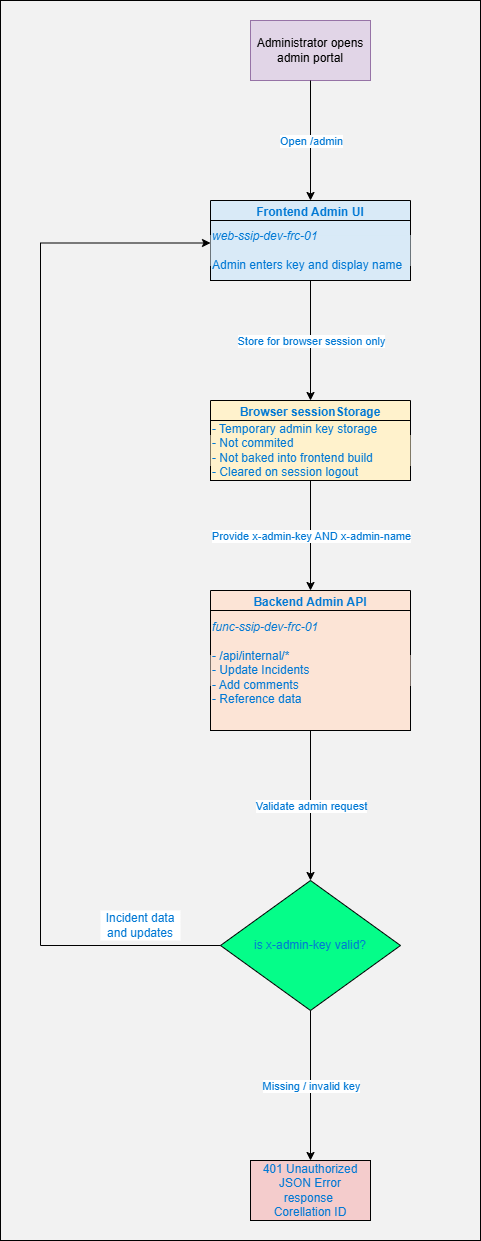

The diagram above was exported from draw.io. Its source (the exported page's mxGraphModel, read from the mxfile embedded in the PNG):
<mxGraphModel dx="1758" dy="975" grid="1" gridSize="10" guides="1" tooltips="1" connect="1" arrows="1" fold="1" page="1" pageScale="1" pageWidth="5000" pageHeight="5000" math="0" shadow="0">
  <root>
    <mxCell id="0" />
    <mxCell id="1" parent="0" />
    <mxCell id="y60kA2g8NP81LW-VYNaz-151" parent="1" style="rounded=0;whiteSpace=wrap;html=1;fillColor=light-dark(#f2f2f2, #ededed);" value="" vertex="1">
      <mxGeometry height="1240" width="480" x="370" y="1760" as="geometry" />
    </mxCell>
    <mxCell id="y60kA2g8NP81LW-VYNaz-100" parent="1" style="rounded=0;whiteSpace=wrap;html=1;fillColor=#e1d5e7;strokeColor=#9673a6;" value="&lt;font style=&quot;&quot;&gt;Administrator opens admin portal&lt;/font&gt;" vertex="1">
      <mxGeometry height="60" width="120" x="620" y="1780" as="geometry" />
    </mxCell>
    <mxCell id="y60kA2g8NP81LW-VYNaz-105" parent="1" style="swimlane;whiteSpace=wrap;html=1;fontColor=#0078D4;fillColor=light-dark(#d9eaf7, #ededed);" value="&lt;font style=&quot;&quot;&gt;Frontend Admin UI&lt;/font&gt;" vertex="1">
      <mxGeometry height="80" width="200" x="580" y="1960" as="geometry">
        <mxRectangle height="30" width="140" x="660" y="2320" as="alternateBounds" />
      </mxGeometry>
    </mxCell>
    <mxCell id="y60kA2g8NP81LW-VYNaz-106" parent="y60kA2g8NP81LW-VYNaz-105" style="whiteSpace=wrap;html=1;fontColor=#0078D4;fillColor=light-dark(#d9eaf7, #ededed);" value="" vertex="1">
      <mxGeometry height="60" width="200" y="20" as="geometry" />
    </mxCell>
    <mxCell id="y60kA2g8NP81LW-VYNaz-107" parent="y60kA2g8NP81LW-VYNaz-105" style="text;html=1;whiteSpace=wrap;strokeColor=none;fillColor=light-dark(#d9eaf7, #ededed);align=left;verticalAlign=middle;rounded=0;fontColor=#0078D4;" value="&lt;i&gt;&lt;font style=&quot;&quot;&gt;web-ssip-dev-frc-01&lt;/font&gt;&lt;/i&gt;&lt;div&gt;&lt;font style=&quot;&quot;&gt;&lt;br&gt;&lt;/font&gt;&lt;div&gt;&lt;font style=&quot;&quot;&gt;Admin enters key and display name&lt;/font&gt;&lt;/div&gt;&lt;/div&gt;" vertex="1">
      <mxGeometry height="30" width="200" y="35" as="geometry" />
    </mxCell>
    <mxCell id="y60kA2g8NP81LW-VYNaz-108" parent="1" style="swimlane;whiteSpace=wrap;html=1;fontColor=#0078D4;fillColor=light-dark(#fff2cc, #ededed);" value="&lt;font style=&quot;&quot;&gt;Browser sessionStorage&lt;/font&gt;" vertex="1">
      <mxGeometry height="80" width="200" x="580" y="2160" as="geometry">
        <mxRectangle height="30" width="140" x="660" y="2320" as="alternateBounds" />
      </mxGeometry>
    </mxCell>
    <mxCell id="y60kA2g8NP81LW-VYNaz-109" parent="y60kA2g8NP81LW-VYNaz-108" style="whiteSpace=wrap;html=1;fontColor=#0078D4;fillColor=light-dark(#fff2cc, #ededed);" value="" vertex="1">
      <mxGeometry height="60" width="200" y="20" as="geometry" />
    </mxCell>
    <mxCell id="y60kA2g8NP81LW-VYNaz-110" parent="y60kA2g8NP81LW-VYNaz-108" style="text;html=1;whiteSpace=wrap;strokeColor=none;fillColor=light-dark(#fff2cc, #ededed);align=left;verticalAlign=middle;rounded=0;fontColor=#0078D4;" value="&lt;font&gt;- Temporary admin key storage&lt;/font&gt;&lt;div&gt;&lt;font&gt;- Not commited&lt;/font&gt;&lt;/div&gt;&lt;div&gt;&lt;font&gt;- Not baked into frontend build&lt;/font&gt;&lt;/div&gt;&lt;div&gt;&lt;font&gt;- Cleared on session logout&amp;nbsp;&amp;nbsp;&lt;/font&gt;&lt;/div&gt;" vertex="1">
      <mxGeometry height="30" width="200" y="35" as="geometry" />
    </mxCell>
    <mxCell id="y60kA2g8NP81LW-VYNaz-111" parent="1" style="swimlane;whiteSpace=wrap;html=1;fontColor=#0078D4;fillColor=light-dark(#fce4d6, #ededed);" value="&lt;font style=&quot;&quot;&gt;Backend Admin API&lt;/font&gt;" vertex="1">
      <mxGeometry height="140" width="200" x="580" y="2350" as="geometry">
        <mxRectangle height="30" width="140" x="660" y="2320" as="alternateBounds" />
      </mxGeometry>
    </mxCell>
    <mxCell id="y60kA2g8NP81LW-VYNaz-112" parent="y60kA2g8NP81LW-VYNaz-111" style="whiteSpace=wrap;html=1;fontColor=#0078D4;fillColor=light-dark(#fce4d6, #ededed);" value="" vertex="1">
      <mxGeometry height="120" width="200" y="20" as="geometry" />
    </mxCell>
    <mxCell id="y60kA2g8NP81LW-VYNaz-113" parent="y60kA2g8NP81LW-VYNaz-111" style="text;html=1;whiteSpace=wrap;strokeColor=none;fillColor=light-dark(#fce4d6, #ededed);align=left;verticalAlign=middle;rounded=0;fontColor=#0078D4;" value="&lt;font style=&quot;&quot;&gt;&lt;i style=&quot;&quot;&gt;func-ssip-dev-frc-01&lt;/i&gt;&lt;/font&gt;&lt;div&gt;&lt;font style=&quot;&quot;&gt;&lt;br&gt;&lt;/font&gt;&lt;/div&gt;&lt;div&gt;&lt;font style=&quot;&quot;&gt;- /api/internal/*&lt;/font&gt;&lt;/div&gt;&lt;div&gt;&lt;font style=&quot;&quot;&gt;- Update Incidents&lt;/font&gt;&lt;/div&gt;&lt;div&gt;&lt;font style=&quot;&quot;&gt;- Add comments&lt;/font&gt;&lt;/div&gt;&lt;div&gt;&lt;font style=&quot;&quot;&gt;- Reference data&lt;/font&gt;&lt;/div&gt;&lt;div&gt;&lt;div&gt;&lt;font&gt;&lt;br&gt;&lt;/font&gt;&lt;/div&gt;&lt;/div&gt;" vertex="1">
      <mxGeometry height="30" width="200" y="65" as="geometry" />
    </mxCell>
    <mxCell id="y60kA2g8NP81LW-VYNaz-148" edge="1" parent="1" source="y60kA2g8NP81LW-VYNaz-114" style="edgeStyle=orthogonalEdgeStyle;rounded=0;orthogonalLoop=1;jettySize=auto;html=1;exitX=0;exitY=0.5;exitDx=0;exitDy=0;entryX=0;entryY=0.25;entryDx=0;entryDy=0;fontColor=#0078D4;" target="y60kA2g8NP81LW-VYNaz-107">
      <mxGeometry relative="1" as="geometry">
        <Array as="points">
          <mxPoint x="410" y="2705" />
          <mxPoint x="410" y="2002" />
        </Array>
        <mxPoint x="490" y="2670" as="targetPoint" />
      </mxGeometry>
    </mxCell>
    <mxCell id="y60kA2g8NP81LW-VYNaz-114" parent="1" style="rhombus;whiteSpace=wrap;html=1;fillColor=light-dark(#05FD89,#103C3F);strokeColor=light-dark(#000000, #46a8af);" value="&lt;font style=&quot;color: rgb(0, 120, 212);&quot;&gt;is x-admin-key valid?&lt;/font&gt;" vertex="1">
      <mxGeometry height="130" width="180" x="590" y="2640" as="geometry" />
    </mxCell>
    <mxCell id="y60kA2g8NP81LW-VYNaz-115" parent="1" style="rounded=0;whiteSpace=wrap;html=1;fontColor=#0078D4;fillColor=light-dark(#f4cccc, #ededed);" value="&lt;font style=&quot;&quot;&gt;401 Unauthorized&lt;/font&gt;&lt;div&gt;&lt;font style=&quot;&quot;&gt;JSON Error response&amp;nbsp;&lt;/font&gt;&lt;/div&gt;&lt;div&gt;&lt;font style=&quot;&quot;&gt;Corellation ID&lt;/font&gt;&lt;/div&gt;" vertex="1">
      <mxGeometry height="60" width="120" x="620" y="2920" as="geometry" />
    </mxCell>
    <mxCell id="y60kA2g8NP81LW-VYNaz-116" edge="1" parent="1" source="y60kA2g8NP81LW-VYNaz-114" style="endArrow=classic;html=1;rounded=0;exitX=0.5;exitY=1;exitDx=0;exitDy=0;entryX=0.5;entryY=0;entryDx=0;entryDy=0;fontColor=#0078D4;" target="y60kA2g8NP81LW-VYNaz-115" value="">
      <mxGeometry relative="1" as="geometry">
        <mxPoint x="930" y="2770" as="sourcePoint" />
        <mxPoint x="1030" y="2770" as="targetPoint" />
      </mxGeometry>
    </mxCell>
    <mxCell id="y60kA2g8NP81LW-VYNaz-117" connectable="0" parent="y60kA2g8NP81LW-VYNaz-116" style="edgeLabel;resizable=0;html=1;;align=center;verticalAlign=middle;fontColor=#0078D4;" value="&lt;font style=&quot;&quot;&gt;Missing / invalid key&lt;/font&gt;" vertex="1">
      <mxGeometry relative="1" as="geometry" />
    </mxCell>
    <mxCell id="y60kA2g8NP81LW-VYNaz-119" edge="1" parent="1" source="y60kA2g8NP81LW-VYNaz-112" style="endArrow=classic;html=1;rounded=0;exitX=0.5;exitY=1;exitDx=0;exitDy=0;entryX=0.5;entryY=0;entryDx=0;entryDy=0;fontColor=#0078D4;" target="y60kA2g8NP81LW-VYNaz-114" value="">
      <mxGeometry relative="1" as="geometry">
        <mxPoint x="930" y="2770" as="sourcePoint" />
        <mxPoint x="1030" y="2770" as="targetPoint" />
      </mxGeometry>
    </mxCell>
    <mxCell id="y60kA2g8NP81LW-VYNaz-120" connectable="0" parent="y60kA2g8NP81LW-VYNaz-119" style="edgeLabel;resizable=0;html=1;;align=center;verticalAlign=middle;fontColor=#0078D4;" value="&lt;font style=&quot;&quot;&gt;Validate admin request&lt;/font&gt;" vertex="1">
      <mxGeometry relative="1" as="geometry" />
    </mxCell>
    <mxCell id="y60kA2g8NP81LW-VYNaz-122" edge="1" parent="1" source="y60kA2g8NP81LW-VYNaz-108" style="endArrow=classic;html=1;rounded=0;exitX=0.5;exitY=1;exitDx=0;exitDy=0;entryX=0.5;entryY=0;entryDx=0;entryDy=0;fontColor=#0078D4;" target="y60kA2g8NP81LW-VYNaz-111" value="">
      <mxGeometry relative="1" as="geometry">
        <mxPoint x="930" y="2520" as="sourcePoint" />
        <mxPoint x="1030" y="2520" as="targetPoint" />
      </mxGeometry>
    </mxCell>
    <mxCell id="y60kA2g8NP81LW-VYNaz-123" connectable="0" parent="y60kA2g8NP81LW-VYNaz-122" style="edgeLabel;resizable=0;html=1;;align=center;verticalAlign=middle;fontColor=#0078D4;" value="Provide x-admin-key AND x-admin-name" vertex="1">
      <mxGeometry relative="1" as="geometry" />
    </mxCell>
    <mxCell id="y60kA2g8NP81LW-VYNaz-124" edge="1" parent="1" source="y60kA2g8NP81LW-VYNaz-105" style="endArrow=classic;html=1;rounded=0;exitX=0.5;exitY=1;exitDx=0;exitDy=0;entryX=0.5;entryY=0;entryDx=0;entryDy=0;fontColor=#0078D4;" target="y60kA2g8NP81LW-VYNaz-108" value="">
      <mxGeometry relative="1" as="geometry">
        <mxPoint x="930" y="2020" as="sourcePoint" />
        <mxPoint x="1030" y="2020" as="targetPoint" />
      </mxGeometry>
    </mxCell>
    <mxCell id="y60kA2g8NP81LW-VYNaz-125" connectable="0" parent="y60kA2g8NP81LW-VYNaz-124" style="edgeLabel;resizable=0;html=1;;align=center;verticalAlign=middle;fontColor=#0078D4;" value="Store for browser session only" vertex="1">
      <mxGeometry relative="1" as="geometry" />
    </mxCell>
    <mxCell id="y60kA2g8NP81LW-VYNaz-126" edge="1" parent="1" source="y60kA2g8NP81LW-VYNaz-100" style="endArrow=classic;html=1;rounded=0;exitX=0.5;exitY=1;exitDx=0;exitDy=0;entryX=0.5;entryY=0;entryDx=0;entryDy=0;fontColor=#0078D4;" target="y60kA2g8NP81LW-VYNaz-105" value="">
      <mxGeometry relative="1" as="geometry">
        <mxPoint x="930" y="2020" as="sourcePoint" />
        <mxPoint x="1030" y="2020" as="targetPoint" />
      </mxGeometry>
    </mxCell>
    <mxCell id="y60kA2g8NP81LW-VYNaz-127" connectable="0" parent="y60kA2g8NP81LW-VYNaz-126" style="edgeLabel;resizable=0;html=1;;align=center;verticalAlign=middle;fontColor=#0078D4;" value="Open /admin" vertex="1">
      <mxGeometry relative="1" as="geometry" />
    </mxCell>
    <mxCell id="y60kA2g8NP81LW-VYNaz-153" parent="1" style="rounded=0;whiteSpace=wrap;html=1;strokeColor=none;" value="" vertex="1">
      <mxGeometry height="30" width="80" x="470" y="2670" as="geometry" />
    </mxCell>
    <mxCell id="y60kA2g8NP81LW-VYNaz-149" parent="1" style="text;html=1;whiteSpace=wrap;strokeColor=none;fillColor=none;align=center;verticalAlign=middle;rounded=0;fontColor=#0078D4;" value="&lt;font style=&quot;&quot;&gt;Incident data and updates&lt;/font&gt;" vertex="1">
      <mxGeometry height="30" width="80" x="470" y="2670" as="geometry" />
    </mxCell>
  </root>
</mxGraphModel>